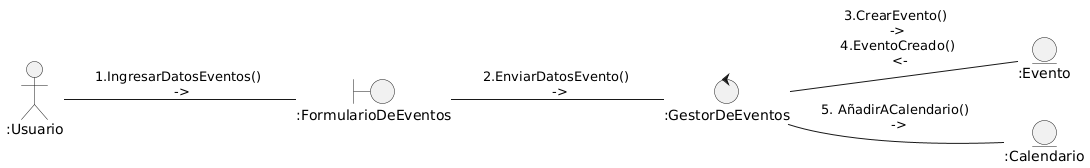

The diagram above was rendered by PlantUML. Its source (embedded in the PNG):
@startuml
left to right direction

Actor ":Usuario" as u

boundary ":FormularioDeEventos" as form
control ":GestorDeEventos" as gestor

entity ":Evento" as event 
entity ":Calendario" as c

u-- form: "1.IngresarDatosEventos() \n ->"
form -- gestor : "2.EnviarDatosEvento() \n ->"
gestor -- event: "3.CrearEvento() \n -> \n 4.EventoCreado() \n <-"
gestor -- c: "5. AñadirACalendario() \n ->"
@enduml